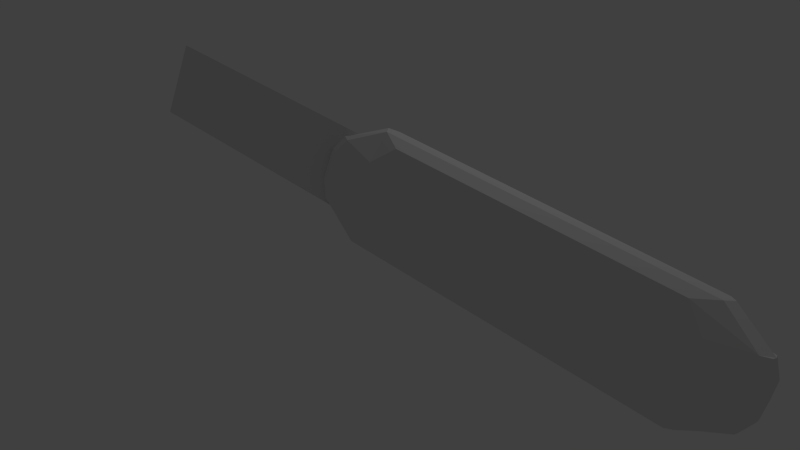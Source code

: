 # Source: hack.blend  (saved by Blender 2.69.0; exported with 4.5.12 LTS)
import bpy
from mathutils import Matrix  # noqa: F401  (used for matrix-valued properties, if any)

bpy.ops.wm.read_factory_settings(use_empty=True)
scene = bpy.context.scene
scene.name = 'Scene'

# ---- collections
col_collection_1 = bpy.data.collections.new('Collection 1'); scene.collection.children.link(col_collection_1)

# ---- world
world_world = bpy.data.worlds.new('World'); scene.world = world_world
world_world.color = (0.05088, 0.05088, 0.05088)
world_world.use_sun_shadow = False
world_world.sun_shadow_jitter_overblur = 0.0
world_world.cycles.sampling_method = 'MANUAL'
world_world.cycles.sample_map_resolution = 256

# ---- cameras
cam_camera_005 = bpy.data.cameras.new('Camera.005')
cam_camera_005.clip_end = 100.0
cam_camera_005.lens = 35.0
cam_camera_005.sensor_width = 32.0
cam_camera_005.sensor_height = 18.0
cam_camera_005.dof.focus_distance = 0.0
cam_camera_005.dof.aperture_fstop = 128.0

# ---- lights
light_lamp = bpy.data.lights.new('Lamp', 'POINT')
light_lamp.transmission_factor = 0.0
light_lamp.cutoff_distance = 30.0
light_lamp.energy = 100.0
light_lamp.shadow_buffer_clip_start = 1.001
light_lamp.shadow_soft_size = 0.1
light_lamp.shadow_maximum_resolution = 0.006
light_lamp.use_absolute_resolution = True
light_lamp.cycles.use_multiple_importance_sampling = False

# ---- meshes
me_plane = bpy.data.meshes.new('Plane')
me_plane.from_pydata([(1.0, -2.053, 0.0), (-1.0, -2.053, 0.0), (1.0, 0.1672, 0.0), (-1.0, 0.1672, 0.0)], [], [(1, 0, 2, 3)])
me_plane.use_remesh_preserve_volume = False
me_plane.use_remesh_preserve_attributes = False
me_plane.use_mirror_vertex_groups = False
me_plane.update()
me_cube_005 = bpy.data.meshes.new('Cube.005')
me_cube_005.from_pydata([(-1.0, -1.851, -0.449), (-1.0, 1.851, -0.449), (1.0, 1.851, -0.449), (1.0, -1.851, -0.449), (-1.0, -1.851, 0.449), (-1.0, 1.851, 0.449), (1.0, 1.851, 0.449), (1.0, -1.851, 0.449), (-1.195, -2.211, -1.602e-09), (0.0, 2.211, 0.5), (1.195, 2.211, -1.602e-09), (0.0, 2.211, -0.5364), (1.195, -2.211, -1.602e-09), (0.0, -2.211, 0.5), (0.0, -2.211, -0.5364), (0.0, -2.856, -1.602e-09), (-1.168, -2.127, 0.2421), (-1.168, 2.127, -0.2421), (0.5393, 2.127, 0.5), (1.168, 2.127, -0.2421), (-0.5393, 2.127, -0.5245), (1.168, -2.127, -0.2421), (-0.5393, -2.127, 0.5), (0.5393, -2.127, -0.5245), (-1.168, -2.127, -0.2421), (-1.168, 2.127, 0.2421), (-0.5393, 2.127, 0.5), (1.168, 2.127, 0.2421), (0.5393, 2.127, -0.5245), (1.168, -2.127, 0.2421), (0.5393, -2.127, 0.5), (-0.5393, -2.127, -0.5245), (0.0, 2.749, -0.3057), (1.445e-09, 2.749, 0.3057), (0.6809, 2.749, -1.724e-09), (1.445e-09, -2.749, -0.3057), (-1.445e-09, -2.749, 0.3057), (0.6809, -2.749, -1.033e-09), (-0.6809, -2.749, -1.724e-09), (0.6651, 2.624, -0.2942), (-0.6651, -2.624, -0.2942), (-0.6651, 2.624, -0.2942), (-0.6651, 2.624, 0.2942), (0.6651, 2.624, 0.2942), (0.6651, -2.624, -0.2942), (0.6651, -2.624, 0.2942), (-0.6651, -2.624, 0.2942), (0.3469, 2.856, -1.663e-09), (-0.3469, -2.856, -1.663e-09), (0.0, 2.856, -0.1557), (7.759e-10, 2.856, 0.1557), (7.759e-10, -2.856, -0.1557), (-7.759e-10, -2.856, 0.1557), (0.3469, -2.856, -1.574e-09), (0.6817, 2.736, -0.1497), (0.3384, 2.738, -0.304), (-0.6817, -2.736, -0.1497), (-0.3384, -2.738, -0.304), (-0.6817, 2.736, -0.1497), (-0.3384, 2.738, -0.304), (-0.6817, 2.736, 0.1497), (-0.3384, 2.738, 0.304), (0.6817, 2.736, 0.1497), (0.3384, 2.738, 0.304), (0.6817, -2.736, -0.1497), (0.3384, -2.738, -0.304), (0.6817, -2.736, 0.1497), (0.3384, -2.738, 0.304), (-0.6817, -2.736, 0.1497), (-0.3384, -2.738, 0.304), (-0.3473, 2.851, 0.1548), (0.3473, -2.851, 0.1548), (0.3473, 2.851, -0.1548), (-0.3473, -2.851, -0.1548), (-0.3473, 2.851, -0.1548), (0.3473, 2.851, 0.1548), (0.3473, -2.851, -0.1548), (-0.3473, -2.851, 0.1548)], [], [(24, 17, 1, 0), (39, 19, 2, 28), (19, 21, 3, 2), (40, 24, 0, 31), (23, 28, 2, 3), (22, 26, 5, 4), (41, 59, 32, 11, 20), (43, 27, 10, 34, 62), (27, 29, 12, 10), (44, 65, 35, 14, 23), (71, 52, 15, 53), (46, 16, 8, 38, 68), (31, 20, 11, 14), (30, 18, 9, 13), (32, 55, 39, 28, 11), (72, 54, 39, 55), (34, 10, 19, 39, 54), (10, 12, 21, 19), (35, 57, 40, 31, 14), (73, 56, 40, 57), (38, 8, 24, 40, 56), (14, 11, 28, 23), (13, 9, 26, 22), (4, 5, 25, 16), (17, 41, 20, 1), (74, 49, 32, 59), (5, 26, 42, 25), (26, 9, 33, 61, 42), (75, 62, 34, 47), (9, 18, 43, 63, 33), (18, 6, 27, 43), (6, 7, 29, 27), (21, 44, 23, 3), (12, 37, 64, 44, 21), (76, 51, 35, 65), (29, 45, 66, 37, 12), (7, 30, 45, 29), (30, 13, 36, 67, 45), (77, 68, 38, 48), (13, 22, 46, 69, 36), (22, 4, 16, 46), (0, 1, 20, 31), (7, 6, 18, 30), (42, 61, 70, 60), (61, 33, 50, 70), (66, 71, 53, 37), (45, 67, 71, 66), (67, 36, 52, 71), (49, 72, 55, 32), (47, 34, 54, 72), (51, 73, 57, 35), (15, 48, 73, 51), (48, 38, 56, 73), (58, 74, 59, 41), (33, 63, 75, 50), (63, 43, 62, 75), (64, 76, 65, 44), (37, 53, 76, 64), (53, 15, 51, 76), (52, 77, 48, 15), (36, 69, 77, 52), (69, 46, 68, 77)])
me_cube_005.use_remesh_preserve_volume = False
me_cube_005.use_remesh_preserve_attributes = False
me_cube_005.use_mirror_vertex_groups = False
me_cube_005.update()

# ---- objects
ob_plane = bpy.data.objects.new('Plane', me_plane)
ob_cube = bpy.data.objects.new('Cube', me_cube_005)
ob_empty = bpy.data.objects.new('Empty', None)
ob_camera = bpy.data.objects.new('Camera', cam_camera_005)
ob_lamp = bpy.data.objects.new('Lamp', light_lamp)

# ---- transforms, parenting, visibility, modifiers, constraints
ob_plane.location = (0.0, 2.0, 0.0)
ob_plane.rotation_euler = (-6.106e-07, 1.081, -3.142)
ob_plane.scale = (0.5028, 1.932, 1.0)
ob_plane.lineart.crease_threshold = 0.0
ob_cube.location = (0.0, 0.0, 0.0)
ob_cube.rotation_euler = (0.0, -1.081, 0.0)
ob_cube.scale = (0.6193, 1.0, 0.5555)
ob_cube.lineart.crease_threshold = 0.0
ob_empty.location = (-0.4813, 1.31, 0.1605)
ob_empty.empty_image_offset = (0.0, 0.0)
ob_empty.lineart.crease_threshold = 0.0
ob_camera.location = (-6.163, -3.621, 6.627)
ob_camera.rotation_euler = (0.728, 1.556e-09, -0.007)
ob_camera.lineart.crease_threshold = 0.0
_c = ob_camera.constraints.new('TRACK_TO'); _c.name = 'AutoTrack'
_c.target = ob_empty
ob_lamp.location = (4.076, 1.005, 5.904)
ob_lamp.rotation_euler = (0.6503, 0.05522, 1.866)
ob_lamp.lock_rotations_4d = False
ob_lamp.empty_display_type = 'ARROWS'
ob_lamp.color = (0.0, 0.0, 0.0, 0.0)
ob_lamp.lineart.crease_threshold = 0.0

# ---- collection membership
col_collection_1.objects.link(ob_plane)
col_collection_1.objects.link(ob_cube)
col_collection_1.objects.link(ob_empty)
col_collection_1.objects.link(ob_camera)
col_collection_1.objects.link(ob_lamp)

# ---- scene / render settings (as saved in the file)
scene.camera = ob_camera
scene.frame_start = 1; scene.frame_end = 250; scene.frame_set(30)
scene.render.engine = 'BLENDER_EEVEE_NEXT'
scene.render.image_settings.compression = 90
scene.render.resolution_percentage = 50
scene.render.dither_intensity = 0.0
scene.cycles.use_denoising = False
scene.cycles.samples = 10
scene.cycles.sampling_pattern = 'TABULATED_SOBOL'
scene.cycles.light_sampling_threshold = 0.0
scene.cycles.use_adaptive_sampling = False
scene.cycles.use_light_tree = False
scene.cycles.blur_glossy = 0.0
scene.cycles.volume_bounces = 1
scene.cycles.pixel_filter_type = 'GAUSSIAN'
scene.cycles.sample_clamp_indirect = 0.0
scene.view_settings.view_transform = 'Standard'
bpy.context.view_layer.update()
